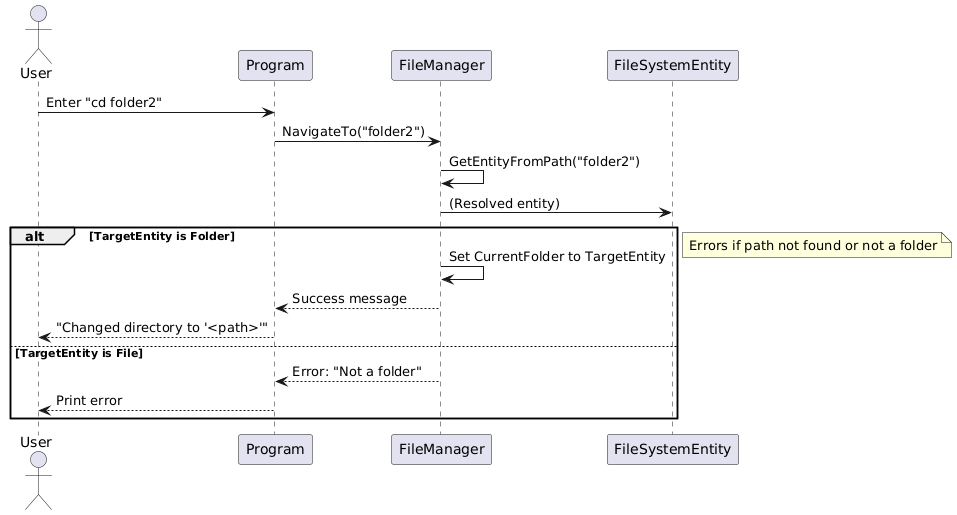

The diagram above was rendered by PlantUML. Its source (embedded in the PNG):
@startuml
actor User
participant "Program" as Prog
participant "FileManager" as FM
participant "FileSystemEntity" as TargetEntity

User -> Prog: Enter "cd folder2"
Prog -> FM: NavigateTo("folder2")
FM -> FM: GetEntityFromPath("folder2")
FM -> TargetEntity: (Resolved entity)
alt TargetEntity is Folder
    FM -> FM: Set CurrentFolder to TargetEntity
    FM --> Prog: Success message
    Prog --> User: "Changed directory to '<path>'"
else TargetEntity is File
    FM --> Prog: Error: "Not a folder"
    Prog --> User: Print error
end alt

note right: Errors if path not found or not a folder
@enduml